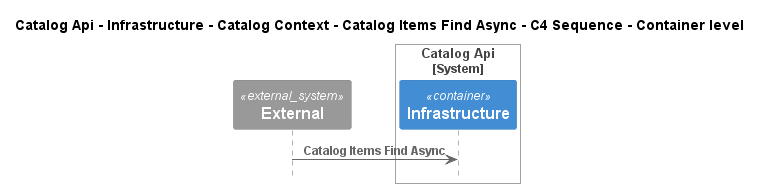

The diagram above was rendered by PlantUML. Its source (embedded in the PNG):
@startuml
!pragma layout smetana
!include ..\..\..\..\..\..\..\..\..\..\..\.c4s\C4_Sequence.puml

title Catalog Api - Infrastructure - Catalog Context - Catalog Items Find Async - C4 Sequence - Container level

System_Ext(C4InterFlow.SoftwareSystems.ExternalSystem, "External", "")

System_Boundary(dotnet.eShop.Architecture.SoftwareSystems.CatalogApi, "Catalog Api")
    Container(dotnet.eShop.Architecture.SoftwareSystems.CatalogApi.Containers.Infrastructure, "Infrastructure", "", "")
Boundary_End()

Rel(C4InterFlow.SoftwareSystems.ExternalSystem, dotnet.eShop.Architecture.SoftwareSystems.CatalogApi.Containers.Infrastructure, "Catalog Items Find Async")


@enduml